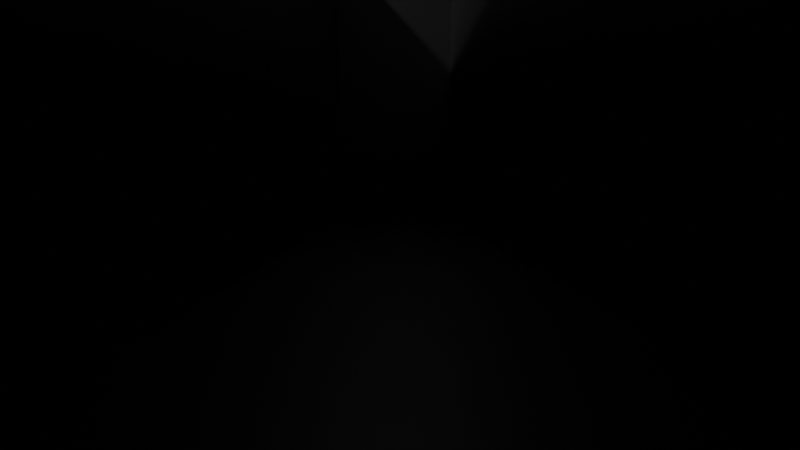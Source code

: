 # Source: KFC.blend  (saved by Blender 3.1.7; exported with 4.5.12 LTS)
import bpy
from mathutils import Matrix  # noqa: F401  (used for matrix-valued properties, if any)

bpy.ops.wm.read_factory_settings(use_empty=True)
scene = bpy.context.scene
scene.name = 'Scene'

# ---- collections
col_ulice = bpy.data.collections.new('Ulice'); scene.collection.children.link(col_ulice)

# ---- materials (node trees are filled in below, after node groups)
mat_material = bpy.data.materials.new('Material')
mat_material.alpha_threshold = 0.0
mat_material.use_transparent_shadow = False
mat_material.line_color = (0.0, 0.0, 0.0, 1.0)

# ---- material node trees
mat_material.use_nodes = True; mat_material.node_tree.nodes.clear()
_N = mat_material.node_tree.nodes; _L = mat_material.node_tree.links
n0 = _N.new('ShaderNodeOutputMaterial'); n0.name = 'Material Output'; n0.location = (300, 300)
n1 = _N.new('ShaderNodeBsdfPrincipled'); n1.name = 'Principled BSDF'; n1.location = (10, 300)
n1.distribution = 'GGX'
n1.subsurface_method = 'RANDOM_WALK_SKIN'
n1.inputs[0].default_value = (0.0, 0.0, 0.0, 1.0)
n1.inputs[2].default_value = 0.4
n1.inputs[3].default_value = 1.45
n1.inputs[27].default_value = (0.0, 0.0, 0.0, 1.0)
n1.inputs[28].default_value = 1.0
_L.new(n1.outputs[0], n0.inputs[0])
n0.is_active_output = True

# ---- world
world_world = bpy.data.worlds.new('World'); scene.world = world_world
world_world.use_nodes = True; world_world.node_tree.nodes.clear()
_N = world_world.node_tree.nodes; _L = world_world.node_tree.links
n0 = _N.new('ShaderNodeOutputWorld'); n0.name = 'World Output'; n0.location = (300, 300)
n1 = _N.new('ShaderNodeBackground'); n1.name = 'Background'; n1.location = (10, 300)
n1.inputs[0].default_value = (0.05088, 0.05088, 0.05088, 1.0)
_L.new(n1.outputs[0], n0.inputs[0])
n0.is_active_output = True
world_world.color = (0.05088, 0.05088, 0.05088)
world_world.use_sun_shadow = False
world_world.sun_shadow_jitter_overblur = 0.0

# ---- cameras
cam_camera = bpy.data.cameras.new('Camera')
cam_camera.clip_end = 100.0
cam_camera.sensor_width = 60.0
cam_camera.ortho_scale = 7.314

# ---- meshes
me_plane = bpy.data.meshes.new('Plane')
me_plane.from_pydata([(-1.0, -1.0, 0.0), (1.0, -1.0, 0.0), (-1.0, 1.0, 0.0), (1.0, 1.0, 0.0)], [], [(0, 1, 3, 2)])
_uv = me_plane.uv_layers.new(name='UVMap')
_uv.uv.foreach_set('vector', [0.0, 0.0, 1.0, 0.0, 1.0, 1.0, 0.0, 1.0])
me_plane.materials.append(mat_material)
me_plane.use_remesh_fix_poles = True
me_plane.use_remesh_preserve_attributes = False
me_plane.update()
me_cube_001 = bpy.data.meshes.new('Cube.001')
me_cube_001.from_pydata([(-1.0, -1.0, -1.0), (-1.0, -1.0, 1.0), (-1.0, 1.0, -1.0), (-1.0, 1.0, 1.0), (1.0, -1.0, -1.0), (1.0, -1.0, 1.0), (1.0, 1.0, -1.0), (1.0, 1.0, 1.0)], [], [(0, 1, 3, 2), (2, 3, 7, 6), (6, 7, 5, 4), (4, 5, 1, 0), (2, 6, 4, 0), (7, 3, 1, 5)])
_uv = me_cube_001.uv_layers.new(name='UVMap')
_uv.uv.foreach_set('vector', [0.375, 0.0, 0.625, 0.0, 0.625, 0.25, 0.375, 0.25, 0.375, 0.25, 0.625, 0.25, 0.625, 0.5, 0.375, 0.5, 0.375, 0.5, 0.625, 0.5, 0.625, 0.75, 0.375, 0.75, 0.375, 0.75, 0.625, 0.75, 0.625, 1.0, 0.375, 1.0, 0.125, 0.5, 0.375, 0.5, 0.375, 0.75, 0.125, 0.75, 0.625, 0.5, 0.875, 0.5, 0.875, 0.75, 0.625, 0.75])
me_cube_001.materials.append(mat_material)
me_cube_001.use_remesh_fix_poles = True
me_cube_001.use_remesh_preserve_attributes = False
me_cube_001.update()
me_cube_002 = bpy.data.meshes.new('Cube.002')
me_cube_002.from_pydata([(-1.0, -1.0, -1.0), (-1.0, -1.0, 1.0), (-1.0, 1.0, -1.0), (-1.0, 1.0, 1.0), (1.0, -1.0, -1.0), (1.0, -1.0, 1.0), (1.0, 1.0, -1.0), (1.0, 1.0, 1.0)], [], [(0, 1, 3, 2), (2, 3, 7, 6), (6, 7, 5, 4), (4, 5, 1, 0), (2, 6, 4, 0), (7, 3, 1, 5)])
_uv = me_cube_002.uv_layers.new(name='UVMap')
_uv.uv.foreach_set('vector', [0.375, 0.0, 0.625, 0.0, 0.625, 0.25, 0.375, 0.25, 0.375, 0.25, 0.625, 0.25, 0.625, 0.5, 0.375, 0.5, 0.375, 0.5, 0.625, 0.5, 0.625, 0.75, 0.375, 0.75, 0.375, 0.75, 0.625, 0.75, 0.625, 1.0, 0.375, 1.0, 0.125, 0.5, 0.375, 0.5, 0.375, 0.75, 0.125, 0.75, 0.625, 0.5, 0.875, 0.5, 0.875, 0.75, 0.625, 0.75])
me_cube_002.materials.append(mat_material)
me_cube_002.use_remesh_fix_poles = True
me_cube_002.use_remesh_preserve_attributes = False
me_cube_002.update()
me_cube_003 = bpy.data.meshes.new('Cube.003')
me_cube_003.from_pydata([(-1.0, -1.0, -1.0), (-1.0, -1.0, 1.0), (-1.0, 1.0, -1.0), (-1.0, 1.0, 1.0), (1.0, -1.0, -1.0), (1.0, -1.0, 1.0), (1.0, 1.0, -1.0), (1.0, 1.0, 1.0)], [], [(0, 1, 3, 2), (2, 3, 7, 6), (6, 7, 5, 4), (4, 5, 1, 0), (2, 6, 4, 0), (7, 3, 1, 5)])
_uv = me_cube_003.uv_layers.new(name='UVMap')
_uv.uv.foreach_set('vector', [0.375, 0.0, 0.625, 0.0, 0.625, 0.25, 0.375, 0.25, 0.375, 0.25, 0.625, 0.25, 0.625, 0.5, 0.375, 0.5, 0.375, 0.5, 0.625, 0.5, 0.625, 0.75, 0.375, 0.75, 0.375, 0.75, 0.625, 0.75, 0.625, 1.0, 0.375, 1.0, 0.125, 0.5, 0.375, 0.5, 0.375, 0.75, 0.125, 0.75, 0.625, 0.5, 0.875, 0.5, 0.875, 0.75, 0.625, 0.75])
me_cube_003.materials.append(mat_material)
me_cube_003.use_remesh_fix_poles = True
me_cube_003.use_remesh_preserve_attributes = False
me_cube_003.update()
me_cube_004 = bpy.data.meshes.new('Cube.004')
me_cube_004.from_pydata([(-1.0, -1.0, -1.0), (-1.0, -1.0, 1.0), (-1.0, 1.0, -1.0), (-1.0, 1.0, 1.0), (1.0, -1.0, -1.0), (1.0, -1.0, 1.0), (1.0, 1.0, -1.0), (1.0, 1.0, 1.0)], [], [(0, 1, 3, 2), (2, 3, 7, 6), (6, 7, 5, 4), (4, 5, 1, 0), (2, 6, 4, 0), (7, 3, 1, 5)])
_uv = me_cube_004.uv_layers.new(name='UVMap')
_uv.uv.foreach_set('vector', [0.375, 0.0, 0.625, 0.0, 0.625, 0.25, 0.375, 0.25, 0.375, 0.25, 0.625, 0.25, 0.625, 0.5, 0.375, 0.5, 0.375, 0.5, 0.625, 0.5, 0.625, 0.75, 0.375, 0.75, 0.375, 0.75, 0.625, 0.75, 0.625, 1.0, 0.375, 1.0, 0.125, 0.5, 0.375, 0.5, 0.375, 0.75, 0.125, 0.75, 0.625, 0.5, 0.875, 0.5, 0.875, 0.75, 0.625, 0.75])
me_cube_004.materials.append(mat_material)
me_cube_004.use_remesh_fix_poles = True
me_cube_004.use_remesh_preserve_attributes = False
me_cube_004.update()

# ---- objects
ob_camera = bpy.data.objects.new('Camera', cam_camera)
ob_ulice = bpy.data.objects.new('Ulice', me_plane)
ob_domy1 = bpy.data.objects.new('Domy1', me_cube_001)
ob_domy2 = bpy.data.objects.new('Domy2', me_cube_002)
ob_domy3 = bpy.data.objects.new('Domy3', me_cube_003)
ob_domy4 = bpy.data.objects.new('Domy4', me_cube_004)

# ---- transforms, parenting, visibility, modifiers, constraints
ob_camera.location = (38.78, -0.2154, 3.946)
ob_camera.rotation_euler = (-1.63, -3.135, -1.584)
ob_camera.lock_rotations_4d = False
ob_camera.empty_display_type = 'ARROWS'
ob_camera.color = (0.0, 0.0, 0.0, 0.0)
ob_camera.display_type = 'WIRE'
ob_camera.lineart.crease_threshold = 0.0
ob_ulice.location = (0.0, 0.05017, 0.0)
ob_ulice.scale = (40.24, 7.221, 40.24)
ob_domy1.location = (-0.369, -6.797, 15.3)
ob_domy1.scale = (-41.93, 0.3639, 15.53)
ob_domy2.location = (40.04, 0.09907, 15.3)
ob_domy2.scale = (-1.162, -7.507, 15.53)
ob_domy3.location = (-0.369, 6.943, 15.3)
ob_domy3.scale = (-41.93, 0.3639, 15.53)
ob_domy4.location = (-40.33, 0.09907, 15.3)
ob_domy4.scale = (-1.162, -7.507, 15.53)

# ---- collection membership
col_ulice.objects.link(ob_camera)
col_ulice.objects.link(ob_ulice)
col_ulice.objects.link(ob_domy1)
col_ulice.objects.link(ob_domy2)
col_ulice.objects.link(ob_domy3)
col_ulice.objects.link(ob_domy4)

# ---- scene / render settings (as saved in the file)
scene.camera = ob_camera
scene.frame_start = 1; scene.frame_end = 250; scene.frame_set(1)
scene.render.engine = 'BLENDER_EEVEE_NEXT'
scene.cycles.sampling_pattern = 'TABULATED_SOBOL'
scene.cycles.use_light_tree = False
scene.view_settings.view_transform = 'Filmic'
bpy.context.view_layer.update()

# ---- added for rendering (the .blend has no usable light): sun
light_auto_sun = bpy.data.lights.new('AutoSun', 'SUN')
light_auto_sun.energy = 3.0
light_auto_sun.angle = 0.0523599
ob_auto_sun = bpy.data.objects.new('AutoSun', light_auto_sun)
scene.collection.objects.link(ob_auto_sun)
ob_auto_sun.rotation_euler = (0.872665, 0.174533, 0.523599)
bpy.context.view_layer.update()
